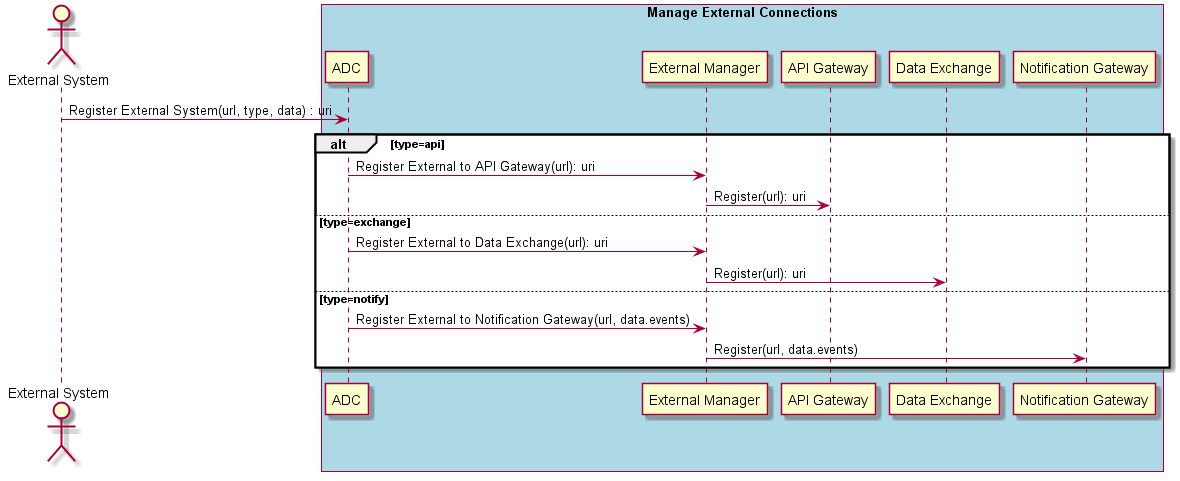

The diagram above was rendered by PlantUML. Its source (embedded in the PNG):
@startuml
Actor "External System" as A

box "Manage External Connections" #lightblue
participant "ADC" as S
A -> S : Register External System(url, type, data) : uri
alt type=api
  S -> "External Manager": Register External to API Gateway(url): uri
  "External Manager" -> "API Gateway" : Register(url): uri
else type=exchange
  S -> "External Manager": Register External to Data Exchange(url): uri
  "External Manager" -> "Data Exchange": Register(url): uri
else type=notify
  S -> "External Manager": Register External to Notification Gateway(url, data.events)
  "External Manager" -> "Notification Gateway": Register(url, data.events)
end

end box

@enduml